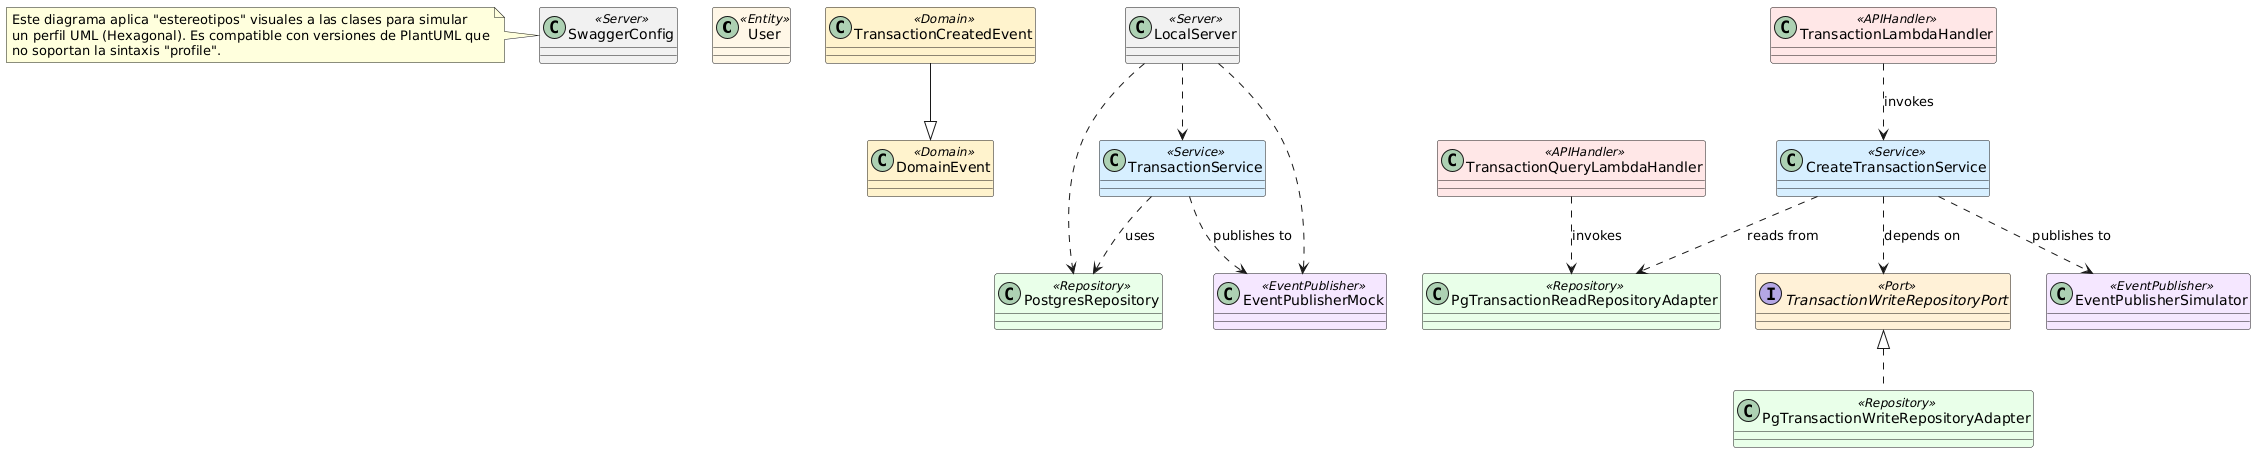

The diagram above was rendered by PlantUML. Its source (embedded in the PNG):
@startuml
' Profile-like Diagram (compatible): aplicando estereotipos a clases sin usar "profile"

' Colores por estereotipo (skinparam por estereotipo)
skinparam class {
  BackgroundColor<<Domain>> #FFF2CC
  BackgroundColor<<Entity>> #FFF7E6
  BackgroundColor<<Service>> #D6EEFF
  BackgroundColor<<Repository>> #E8FFE8
  BackgroundColor<<EventPublisher>> #F5E6FF
  BackgroundColor<<APIHandler>> #FFE6E6
  BackgroundColor<<Server>> #F0F0F0
  BackgroundColor<<Port>> #FFF0D6
}

' Clases / interfaces con estereotipos
class User <<Entity>>
class DomainEvent <<Domain>>
class TransactionCreatedEvent <<Domain>>
class TransactionService <<Service>>
class CreateTransactionService <<Service>>

interface TransactionWriteRepositoryPort <<Port>>

class PgTransactionWriteRepositoryAdapter <<Repository>>
class PgTransactionReadRepositoryAdapter <<Repository>>
class PostgresRepository <<Repository>>

class EventPublisherSimulator <<EventPublisher>>
class EventPublisherMock <<EventPublisher>>

class TransactionLambdaHandler <<APIHandler>>
class TransactionQueryLambdaHandler <<APIHandler>>
class LocalServer <<Server>>
class SwaggerConfig <<Server>>

' Relaciones (simples y compatibles)
TransactionCreatedEvent --|> DomainEvent
TransactionWriteRepositoryPort <|.. PgTransactionWriteRepositoryAdapter

CreateTransactionService ..> TransactionWriteRepositoryPort : depends on
CreateTransactionService ..> PgTransactionReadRepositoryAdapter : reads from
CreateTransactionService ..> EventPublisherSimulator : publishes to

TransactionService ..> PostgresRepository : uses
TransactionService ..> EventPublisherMock : publishes to

TransactionLambdaHandler ..> CreateTransactionService : invokes
TransactionQueryLambdaHandler ..> PgTransactionReadRepositoryAdapter : invokes
LocalServer ..> TransactionService
LocalServer ..> PostgresRepository
LocalServer ..> EventPublisherMock

note left
  Este diagrama aplica "estereotipos" visuales a las clases para simular
  un perfil UML (Hexagonal). Es compatible con versiones de PlantUML que
  no soportan la sintaxis "profile".
end note
@enduml